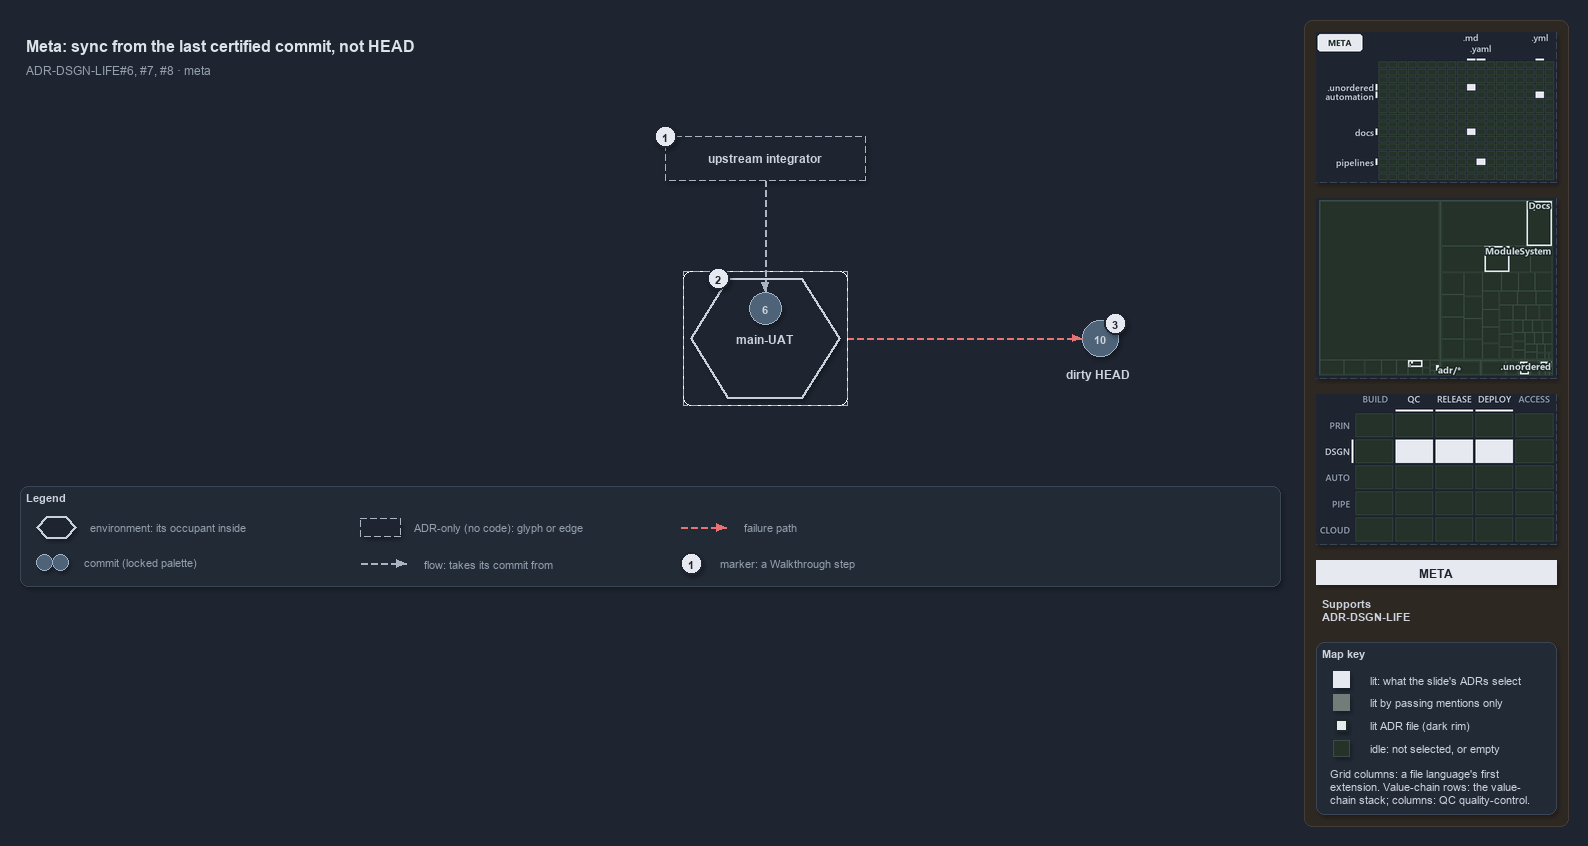

The diagram above was exported from draw.io. Its source (the exported page's mxGraphModel, read from the mxfile embedded in the PNG):
<mxGraphModel dx="1024" dy="768" grid="0" gridSize="10" guides="1" tooltips="1" connect="1" arrows="1" fold="1" page="1" pageScale="1" pageWidth="1572" pageHeight="600" background="#1E2430" math="0" shadow="1">
  <root>
    <mxCell id="0" />
    <mxCell id="1" parent="0" />
    <mxCell id="sidebar-bg" value="" style="rounded=1;arcSize=2;html=1;fillColor=#2E2823;strokeColor=#453C33;shadow=0;" vertex="1" parent="1">
      <mxGeometry x="1304" y="4" width="264" height="806" as="geometry" />
    </mxCell>
    <mxCell id="title" value="Meta: sync from the last certified commit, not HEAD" style="text;html=1;align=left;verticalAlign=middle;fontSize=16;fontStyle=1;fontColor=#DDE2E9;" vertex="1" parent="1">
      <mxGeometry x="20" y="14" width="1260" height="30" as="geometry" />
    </mxCell>
    <mxCell id="subtitle" value="ADR-DSGN-LIFE#6, #7, #8 &amp;#183; meta" style="text;html=1;align=left;verticalAlign=middle;fontSize=12;fontColor=#949FAE;" vertex="1" parent="1">
      <mxGeometry x="20" y="44" width="1240" height="20" as="geometry" />
    </mxCell>
    <mxCell id="env-mainuat-frame" value="" style="rounded=1;arcSize=6;html=1;fillColor=none;strokeColor=#AAB4C3;dashed=1;" vertex="1" parent="1">
      <mxGeometry x="683" y="255" width="164" height="134" as="geometry" />
    </mxCell>
    <mxCell id="env-mainuat" value="&lt;b&gt;main-UAT&lt;/b&gt;" style="shape=hexagon;perimeter=hexagonPerimeter2;whiteSpace=wrap;html=1;fillColor=#1E2430;strokeColor=#C7D0DB;strokeWidth=2;fontColor=#CDD3DC;fontSize=12;dashed=1;" vertex="1" parent="1">
      <mxGeometry x="690" y="262" width="150" height="120" as="geometry" />
    </mxCell>
    <mxCell id="commit-6" value="6" style="ellipse;html=1;fillColor=#4E6378;strokeColor=#9FB3C8;strokeWidth=1.5;fontStyle=1;fontSize=11;fontColor=#CDD3DC;" vertex="1" parent="1">
      <mxGeometry x="749" y="276" width="32" height="32" as="geometry" />
    </mxCell>
    <mxCell id="integrator" value="&lt;b&gt;upstream integrator&lt;/b&gt;" style="rounded=1;whiteSpace=wrap;html=1;arcSize=20;fillColor=#1E2430;strokeColor=#AAB4C3;dashed=1;fontSize=12;" vertex="1" parent="1">
      <mxGeometry x="665" y="120" width="200" height="44" as="geometry" />
    </mxCell>
    <mxCell id="port-integrator-bottom" value="" style="text;html=1;strokeColor=none;fillColor=none;" vertex="1" parent="1">
      <mxGeometry x="765" y="164" width="1" height="1" as="geometry" />
    </mxCell>
    <mxCell id="edge-integrator-occupant" value="" style="edgeStyle=orthogonalEdgeStyle;rounded=1;html=1;fontSize=10;endArrow=block;strokeColor=#AAB4C3;dashed=1;fontColor=#CDD3DC;shadow=0;" edge="1" parent="1" source="port-integrator-bottom" target="commit-6">
      <mxGeometry relative="1" as="geometry" />
    </mxCell>
    <mxCell id="commit-10" value="10" style="ellipse;html=1;fillColor=#4E6378;strokeColor=#9FB3C8;strokeWidth=1.5;fontStyle=1;fontSize=11;fontColor=#CDD3DC;" vertex="1" parent="1">
      <mxGeometry x="1082" y="304" width="36" height="36" as="geometry" />
    </mxCell>
    <mxCell id="commit-10-name" value="dirty HEAD" style="text;html=1;align=left;verticalAlign=middle;fontSize=12;fontStyle=1;fontColor=#CDD3DC;" vertex="1" parent="1">
      <mxGeometry x="1060" y="348" width="120" height="20" as="geometry" />
    </mxCell>
    <mxCell id="port-envmainuat-right" value="" style="text;html=1;strokeColor=none;fillColor=none;" vertex="1" parent="1">
      <mxGeometry x="847" y="322" width="1" height="1" as="geometry" />
    </mxCell>
    <mxCell id="edge-mainuat-head" value="" style="edgeStyle=orthogonalEdgeStyle;rounded=1;html=1;fontSize=10;endArrow=block;strokeColor=#E57373;dashed=1;fontColor=#CDD3DC;shadow=0;" edge="1" parent="1" source="port-envmainuat-right" target="commit-10">
      <mxGeometry relative="1" as="geometry" />
    </mxCell>
    <mxCell id="mark-1" value="1" style="ellipse;html=1;fillColor=#E6EAF0;strokeColor=#1E2430;strokeWidth=2;fontColor=#1E2430;fontStyle=1;fontSize=11;" vertex="1" parent="1">
      <mxGeometry x="654" y="109" width="22" height="22" as="geometry" />
    </mxCell>
    <mxCell id="mark-2" value="2" style="ellipse;html=1;fillColor=#E6EAF0;strokeColor=#1E2430;strokeWidth=2;fontColor=#1E2430;fontStyle=1;fontSize=11;" vertex="1" parent="1">
      <mxGeometry x="707.125" y="251" width="22" height="22" as="geometry" />
    </mxCell>
    <mxCell id="mark-3" value="3" style="ellipse;html=1;fillColor=#E6EAF0;strokeColor=#1E2430;strokeWidth=2;fontColor=#1E2430;fontStyle=1;fontSize=11;" vertex="1" parent="1">
      <mxGeometry x="1104" y="296" width="22" height="22" as="geometry" />
    </mxCell>
    <mxCell id="legend" value="&lt;b&gt;Legend&lt;/b&gt;" style="rounded=1;whiteSpace=wrap;html=1;arcSize=6;fillColor=#222A36;strokeColor=#3A4555;align=left;verticalAlign=top;spacing=8;fontSize=11;fontColor=#CDD3DC;" vertex="1" parent="1">
      <mxGeometry x="20" y="470" width="1260" height="100" as="geometry" />
    </mxCell>
    <mxCell id="legend-env" value="" style="shape=hexagon;perimeter=hexagonPerimeter2;whiteSpace=wrap;html=1;fillColor=#1E2430;strokeColor=#C7D0DB;strokeWidth=2;fontColor=#CDD3DC;fontSize=12;dashed=1;" vertex="1" parent="1">
      <mxGeometry x="36" y="500" width="40" height="22" as="geometry" />
    </mxCell>
    <mxCell id="legend-env-text" value="environment: its occupant inside" style="text;html=1;align=left;verticalAlign=middle;fontSize=11;fontColor=#949FAE;" vertex="1" parent="1">
      <mxGeometry x="84" y="501" width="220" height="20" as="geometry" />
    </mxCell>
    <mxCell id="legend-commit-0" value="" style="ellipse;html=1;fillColor=#4E6378;strokeColor=#9FB3C8;strokeWidth=1.5;fontColor=#CDD3DC;" vertex="1" parent="1">
      <mxGeometry x="36" y="538" width="16" height="16" as="geometry" />
    </mxCell>
    <mxCell id="legend-commit-1" value="" style="ellipse;html=1;fillColor=#4E6378;strokeColor=#9FB3C8;strokeWidth=1.5;fontColor=#CDD3DC;" vertex="1" parent="1">
      <mxGeometry x="52" y="538" width="16" height="16" as="geometry" />
    </mxCell>
    <mxCell id="legend-commit-text" value="commit (locked palette)" style="text;html=1;align=left;verticalAlign=middle;fontSize=11;fontColor=#949FAE;" vertex="1" parent="1">
      <mxGeometry x="78" y="536" width="200" height="20" as="geometry" />
    </mxCell>
    <mxCell id="legend-adr" value="" style="rounded=1;whiteSpace=wrap;html=1;arcSize=20;fillColor=#1E2430;strokeColor=#AAB4C3;dashed=1;fontSize=12;" vertex="1" parent="1">
      <mxGeometry x="360" y="502" width="40" height="18" as="geometry" />
    </mxCell>
    <mxCell id="legend-adr-text" value="ADR-only (no code): glyph or edge" style="text;html=1;align=left;verticalAlign=middle;fontSize=11;fontColor=#949FAE;" vertex="1" parent="1">
      <mxGeometry x="408" y="501" width="220" height="20" as="geometry" />
    </mxCell>
    <mxCell id="legend-flow-a" value="" style="text;html=1;strokeColor=none;fillColor=none;" vertex="1" parent="1">
      <mxGeometry x="360" y="547" width="1" height="1" as="geometry" />
    </mxCell>
    <mxCell id="legend-flow-b" value="" style="text;html=1;strokeColor=none;fillColor=none;" vertex="1" parent="1">
      <mxGeometry x="406" y="547" width="1" height="1" as="geometry" />
    </mxCell>
    <mxCell id="legend-flow" value="" style="edgeStyle=orthogonalEdgeStyle;rounded=1;html=1;fontSize=10;endArrow=block;strokeColor=#AAB4C3;dashed=1;fontColor=#CDD3DC;shadow=0;" edge="1" parent="1" source="legend-flow-a" target="legend-flow-b">
      <mxGeometry relative="1" as="geometry" />
    </mxCell>
    <mxCell id="legend-flow-text" value="flow: takes its commit from" style="text;html=1;align=left;verticalAlign=middle;fontSize=11;fontColor=#949FAE;" vertex="1" parent="1">
      <mxGeometry x="418" y="537" width="220" height="20" as="geometry" />
    </mxCell>
    <mxCell id="legend-fail-a" value="" style="text;html=1;strokeColor=none;fillColor=none;" vertex="1" parent="1">
      <mxGeometry x="680" y="511" width="1" height="1" as="geometry" />
    </mxCell>
    <mxCell id="legend-fail-b" value="" style="text;html=1;strokeColor=none;fillColor=none;" vertex="1" parent="1">
      <mxGeometry x="726" y="511" width="1" height="1" as="geometry" />
    </mxCell>
    <mxCell id="legend-fail" value="" style="edgeStyle=orthogonalEdgeStyle;rounded=1;html=1;fontSize=10;endArrow=block;strokeColor=#E57373;dashed=1;fontColor=#CDD3DC;shadow=0;" edge="1" parent="1" source="legend-fail-a" target="legend-fail-b">
      <mxGeometry relative="1" as="geometry" />
    </mxCell>
    <mxCell id="legend-fail-text" value="failure path" style="text;html=1;align=left;verticalAlign=middle;fontSize=11;fontColor=#949FAE;" vertex="1" parent="1">
      <mxGeometry x="738" y="501" width="220" height="20" as="geometry" />
    </mxCell>
    <mxCell id="legend-mark" value="1" style="ellipse;html=1;fillColor=#E6EAF0;strokeColor=#1E2430;strokeWidth=2;fontColor=#1E2430;fontStyle=1;fontSize=11;" vertex="1" parent="1">
      <mxGeometry x="680" y="536" width="22" height="22" as="geometry" />
    </mxCell>
    <mxCell id="legend-mark-text" value="marker: a Walkthrough step" style="text;html=1;align=left;verticalAlign=middle;fontSize=11;fontColor=#949FAE;" vertex="1" parent="1">
      <mxGeometry x="714" y="537" width="200" height="20" as="geometry" />
    </mxCell>
    <mxCell id="minimap-grid" value="" style="shape=image;html=1;imageAspect=0;aspect=fixed;verticalLabelPosition=bottom;strokeColor=#3A4555;dashed=1;fillColor=#222A36;image=data:image/png,(base64 omitted: 9988 chars);" vertex="1" parent="1">
      <mxGeometry x="1316" y="16" width="240" height="150" as="geometry" />
    </mxCell>
    <mxCell id="minimap-tree" value="" style="shape=image;html=1;imageAspect=0;aspect=fixed;verticalLabelPosition=bottom;strokeColor=#3A4555;dashed=1;fillColor=#222A36;image=data:image/png,(base64 omitted: 13768 chars);" vertex="1" parent="1">
      <mxGeometry x="1316" y="182" width="240" height="180" as="geometry" />
    </mxCell>
    <mxCell id="minimap-chain" value="" style="shape=image;html=1;imageAspect=0;aspect=fixed;verticalLabelPosition=bottom;strokeColor=#3A4555;dashed=1;fillColor=#222A36;image=data:image/png,(base64 omitted: 13568 chars);" vertex="1" parent="1">
      <mxGeometry x="1316" y="378" width="240" height="150" as="geometry" />
    </mxCell>
    <mxCell id="lens-badge" value="META" style="rounded=0;whiteSpace=wrap;html=1;align=center;verticalAlign=middle;fontSize=12;fontStyle=1;fontColor=#1E2430;fillColor=#E6EAF0;strokeColor=none;" vertex="1" parent="1">
      <mxGeometry x="1316" y="544" width="240" height="24" as="geometry" />
    </mxCell>
    <mxCell id="supports" value="&lt;b&gt;Supports&lt;/b&gt;&lt;br&gt;ADR-DSGN-LIFE" style="text;html=1;whiteSpace=wrap;align=left;verticalAlign=top;fontSize=11;fontColor=#CDD3DC;" vertex="1" parent="1">
      <mxGeometry x="1316" y="576" width="240" height="38" as="geometry" />
    </mxCell>
    <mxCell id="mapkey" value="&lt;b&gt;Map key&lt;/b&gt;" style="rounded=1;arcSize=6;whiteSpace=wrap;html=1;align=left;verticalAlign=top;fontSize=11;fontColor=#CDD3DC;fillColor=#222A36;strokeColor=#3A4555;spacingLeft=8;spacingTop=2;" vertex="1" parent="1">
      <mxGeometry x="1316" y="626" width="240" height="172" as="geometry" />
    </mxCell>
    <mxCell id="mapkey-lit" value="" style="rounded=0;html=1;fillColor=#E6EAF0;strokeColor=#E6EAF0;" vertex="1" parent="1">
      <mxGeometry x="1333.0" y="655.0" width="16" height="16" as="geometry" />
    </mxCell>
    <mxCell id="mapkey-lit-text" value="lit: what the slide's ADRs select" style="text;html=1;align=left;verticalAlign=middle;fontSize=11;fontColor=#CDD3DC;" vertex="1" parent="1">
      <mxGeometry x="1364" y="653" width="184" height="20" as="geometry" />
    </mxCell>
    <mxCell id="mapkey-touched" value="" style="rounded=0;html=1;fillColor=#727C79;strokeColor=#727C79;" vertex="1" parent="1">
      <mxGeometry x="1333.0" y="678.0" width="16" height="16" as="geometry" />
    </mxCell>
    <mxCell id="mapkey-touched-text" value="lit by passing mentions only" style="text;html=1;align=left;verticalAlign=middle;fontSize=11;fontColor=#CDD3DC;" vertex="1" parent="1">
      <mxGeometry x="1364" y="676" width="184" height="20" as="geometry" />
    </mxCell>
    <mxCell id="mapkey-adr" value="" style="rounded=0;html=1;fillColor=#E6EAF0;strokeColor=#1C2A24;strokeWidth=2;" vertex="1" parent="1">
      <mxGeometry x="1335.0" y="703.0" width="12" height="12" as="geometry" />
    </mxCell>
    <mxCell id="mapkey-adr-text" value="lit ADR file (dark rim)" style="text;html=1;align=left;verticalAlign=middle;fontSize=11;fontColor=#CDD3DC;" vertex="1" parent="1">
      <mxGeometry x="1364" y="699" width="184" height="20" as="geometry" />
    </mxCell>
    <mxCell id="mapkey-idle" value="" style="rounded=0;html=1;fillColor=#243229;strokeColor=#3B4D43;" vertex="1" parent="1">
      <mxGeometry x="1333.0" y="724.0" width="16" height="16" as="geometry" />
    </mxCell>
    <mxCell id="mapkey-idle-text" value="idle: not selected, or empty" style="text;html=1;align=left;verticalAlign=middle;fontSize=11;fontColor=#CDD3DC;" vertex="1" parent="1">
      <mxGeometry x="1364" y="722" width="184" height="20" as="geometry" />
    </mxCell>
    <mxCell id="mapkey-codes" value="Grid columns: a file language's first&lt;br&gt;extension. Value-chain rows: the value-&lt;br&gt;chain stack; columns: QC quality-control." style="text;html=1;align=left;verticalAlign=top;whiteSpace=wrap;fontSize=11;fontColor=#CDD3DC;" vertex="1" parent="1">
      <mxGeometry x="1324" y="746" width="224" height="46" as="geometry" />
    </mxCell>
  </root>
</mxGraphModel>